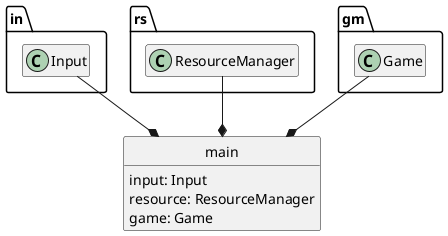

The diagram above was rendered by PlantUML. Its source (embedded in the PNG):
@startuml
set separator ::

class in::Input
hide Input members

class rs::ResourceManager
hide ResourceManager members

class gm::Game
hide Game members

class main {
	input: Input
	resource: ResourceManager
	game: Game
}
hide main circle
hide main methods

main *-up- Input
main *-up- ResourceManager
main *-up- Game

@enduml